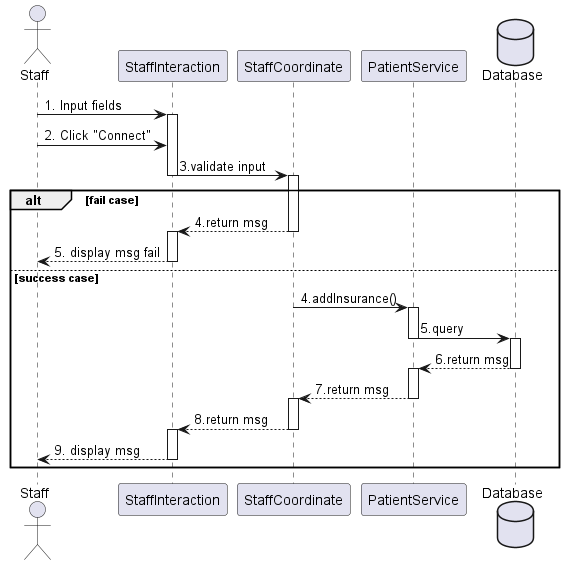

The diagram above was rendered by PlantUML. Its source (embedded in the PNG):
@startuml
actor       Staff       as staff
participant StaffInteraction as interact
participant StaffCoordinate as coor
participant PatientService as service
database    Database    as db

staff -> interact ++: 1. Input fields

staff -> interact  : 2. Click "Connect"

interact -> coor --++: 3.validate input

alt fail case
    coor --> interact --++: 4.return msg
    interact --> staff --: 5. display msg fail
else success case
     coor -> service --++: 4.addInsurance()
     service -> db --++: 5.query
     db --> service --++: 6.return msg
     service --> coor --++: 7.return msg
     coor --> interact --++: 8.return msg
    interact --> staff --: 9. display msg
end


@enduml